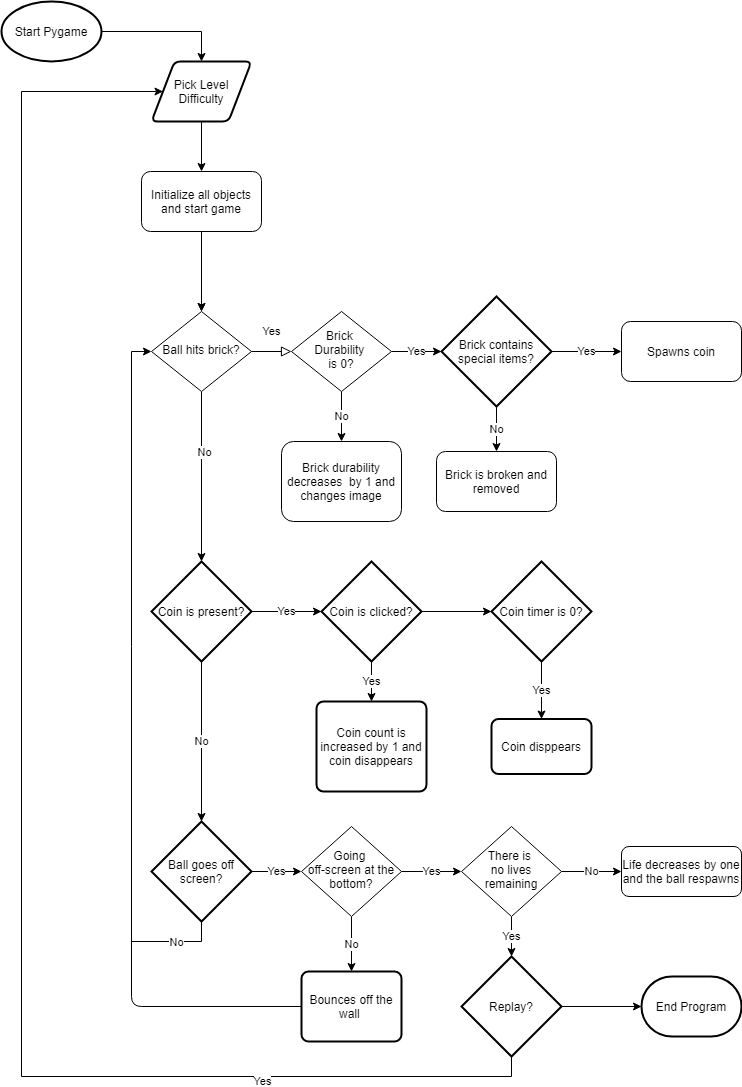

The diagram above was exported from draw.io. Its source (the exported page's mxGraphModel, read from the mxfile embedded in the PNG):
<mxGraphModel dx="1022" dy="507" grid="1" gridSize="10" guides="1" tooltips="1" connect="1" arrows="1" fold="1" page="1" pageScale="1" pageWidth="827" pageHeight="1169" math="0" shadow="0">
  <root>
    <mxCell id="WIyWlLk6GJQsqaUBKTNV-0" />
    <mxCell id="WIyWlLk6GJQsqaUBKTNV-1" parent="WIyWlLk6GJQsqaUBKTNV-0" />
    <mxCell id="WIyWlLk6GJQsqaUBKTNV-4" value="Yes" style="rounded=0;html=1;jettySize=auto;orthogonalLoop=1;fontSize=11;endArrow=block;endFill=0;endSize=8;strokeWidth=1;shadow=0;labelBackgroundColor=none;edgeStyle=orthogonalEdgeStyle;" parent="WIyWlLk6GJQsqaUBKTNV-1" source="WIyWlLk6GJQsqaUBKTNV-6" target="WIyWlLk6GJQsqaUBKTNV-10" edge="1">
      <mxGeometry y="20" relative="1" as="geometry">
        <mxPoint as="offset" />
      </mxGeometry>
    </mxCell>
    <mxCell id="S4o5UUJ_2x03dvfoMH6--40" style="edgeStyle=orthogonalEdgeStyle;rounded=0;orthogonalLoop=1;jettySize=auto;html=1;exitX=0.5;exitY=1;exitDx=0;exitDy=0;entryX=0.5;entryY=0;entryDx=0;entryDy=0;entryPerimeter=0;" edge="1" parent="WIyWlLk6GJQsqaUBKTNV-1" source="WIyWlLk6GJQsqaUBKTNV-6" target="S4o5UUJ_2x03dvfoMH6--39">
      <mxGeometry relative="1" as="geometry" />
    </mxCell>
    <mxCell id="S4o5UUJ_2x03dvfoMH6--42" value="No" style="edgeLabel;html=1;align=center;verticalAlign=middle;resizable=0;points=[];" vertex="1" connectable="0" parent="S4o5UUJ_2x03dvfoMH6--40">
      <mxGeometry x="-0.2902" y="2" relative="1" as="geometry">
        <mxPoint as="offset" />
      </mxGeometry>
    </mxCell>
    <mxCell id="WIyWlLk6GJQsqaUBKTNV-6" value="Ball hits brick?" style="rhombus;whiteSpace=wrap;html=1;shadow=0;fontFamily=Helvetica;fontSize=12;align=center;strokeWidth=1;spacing=6;spacingTop=-4;" parent="WIyWlLk6GJQsqaUBKTNV-1" vertex="1">
      <mxGeometry x="160" y="320" width="100" height="80" as="geometry" />
    </mxCell>
    <mxCell id="S4o5UUJ_2x03dvfoMH6--30" value="No" style="edgeStyle=orthogonalEdgeStyle;rounded=0;orthogonalLoop=1;jettySize=auto;html=1;exitX=0.5;exitY=1;exitDx=0;exitDy=0;entryX=0.5;entryY=0;entryDx=0;entryDy=0;" edge="1" parent="WIyWlLk6GJQsqaUBKTNV-1" source="WIyWlLk6GJQsqaUBKTNV-10" target="WIyWlLk6GJQsqaUBKTNV-11">
      <mxGeometry relative="1" as="geometry" />
    </mxCell>
    <mxCell id="S4o5UUJ_2x03dvfoMH6--32" value="Yes" style="edgeStyle=orthogonalEdgeStyle;rounded=0;orthogonalLoop=1;jettySize=auto;html=1;exitX=1;exitY=0.5;exitDx=0;exitDy=0;entryX=0;entryY=0.5;entryDx=0;entryDy=0;entryPerimeter=0;" edge="1" parent="WIyWlLk6GJQsqaUBKTNV-1" source="WIyWlLk6GJQsqaUBKTNV-10" target="S4o5UUJ_2x03dvfoMH6--31">
      <mxGeometry relative="1" as="geometry" />
    </mxCell>
    <mxCell id="WIyWlLk6GJQsqaUBKTNV-10" value="Brick &lt;br&gt;Durability &lt;br&gt;is 0?" style="rhombus;whiteSpace=wrap;html=1;shadow=0;fontFamily=Helvetica;fontSize=12;align=center;strokeWidth=1;spacing=6;spacingTop=-4;" parent="WIyWlLk6GJQsqaUBKTNV-1" vertex="1">
      <mxGeometry x="300" y="320" width="100" height="80" as="geometry" />
    </mxCell>
    <mxCell id="WIyWlLk6GJQsqaUBKTNV-11" value="Brick durability decreases&amp;nbsp; by 1 and changes image" style="rounded=1;whiteSpace=wrap;html=1;fontSize=12;glass=0;strokeWidth=1;shadow=0;" parent="WIyWlLk6GJQsqaUBKTNV-1" vertex="1">
      <mxGeometry x="290" y="450" width="120" height="80" as="geometry" />
    </mxCell>
    <mxCell id="S4o5UUJ_2x03dvfoMH6--21" style="edgeStyle=orthogonalEdgeStyle;rounded=0;orthogonalLoop=1;jettySize=auto;html=1;exitX=0.5;exitY=1;exitDx=0;exitDy=0;entryX=0.5;entryY=0;entryDx=0;entryDy=0;" edge="1" parent="WIyWlLk6GJQsqaUBKTNV-1" target="WIyWlLk6GJQsqaUBKTNV-6">
      <mxGeometry relative="1" as="geometry">
        <mxPoint x="210" y="270" as="sourcePoint" />
      </mxGeometry>
    </mxCell>
    <mxCell id="S4o5UUJ_2x03dvfoMH6--62" value="" style="edgeStyle=orthogonalEdgeStyle;rounded=0;orthogonalLoop=1;jettySize=auto;html=1;" edge="1" parent="WIyWlLk6GJQsqaUBKTNV-1" source="S4o5UUJ_2x03dvfoMH6--0" target="WIyWlLk6GJQsqaUBKTNV-6">
      <mxGeometry relative="1" as="geometry" />
    </mxCell>
    <mxCell id="S4o5UUJ_2x03dvfoMH6--0" value="Initialize all objects and start game" style="rounded=1;whiteSpace=wrap;html=1;" vertex="1" parent="WIyWlLk6GJQsqaUBKTNV-1">
      <mxGeometry x="150" y="180" width="120" height="60" as="geometry" />
    </mxCell>
    <mxCell id="S4o5UUJ_2x03dvfoMH6--63" style="edgeStyle=orthogonalEdgeStyle;rounded=0;orthogonalLoop=1;jettySize=auto;html=1;exitX=1;exitY=0.5;exitDx=0;exitDy=0;exitPerimeter=0;entryX=0.5;entryY=0;entryDx=0;entryDy=0;" edge="1" parent="WIyWlLk6GJQsqaUBKTNV-1" source="S4o5UUJ_2x03dvfoMH6--2" target="S4o5UUJ_2x03dvfoMH6--3">
      <mxGeometry relative="1" as="geometry" />
    </mxCell>
    <mxCell id="S4o5UUJ_2x03dvfoMH6--2" value="Start Pygame" style="strokeWidth=2;html=1;shape=mxgraph.flowchart.start_1;whiteSpace=wrap;" vertex="1" parent="WIyWlLk6GJQsqaUBKTNV-1">
      <mxGeometry x="10" y="10" width="100" height="60" as="geometry" />
    </mxCell>
    <mxCell id="S4o5UUJ_2x03dvfoMH6--23" style="edgeStyle=orthogonalEdgeStyle;rounded=0;orthogonalLoop=1;jettySize=auto;html=1;exitX=0.5;exitY=1;exitDx=0;exitDy=0;entryX=0.5;entryY=0;entryDx=0;entryDy=0;" edge="1" parent="WIyWlLk6GJQsqaUBKTNV-1" source="S4o5UUJ_2x03dvfoMH6--3" target="S4o5UUJ_2x03dvfoMH6--0">
      <mxGeometry relative="1" as="geometry" />
    </mxCell>
    <mxCell id="S4o5UUJ_2x03dvfoMH6--3" value="Pick Level Difficulty" style="shape=parallelogram;html=1;strokeWidth=2;perimeter=parallelogramPerimeter;whiteSpace=wrap;rounded=1;arcSize=12;size=0.23;" vertex="1" parent="WIyWlLk6GJQsqaUBKTNV-1">
      <mxGeometry x="160" y="70" width="100" height="60" as="geometry" />
    </mxCell>
    <mxCell id="S4o5UUJ_2x03dvfoMH6--12" value="Yes" style="edgeStyle=orthogonalEdgeStyle;rounded=0;orthogonalLoop=1;jettySize=auto;html=1;exitX=1;exitY=0.5;exitDx=0;exitDy=0;exitPerimeter=0;entryX=0;entryY=0.5;entryDx=0;entryDy=0;" edge="1" parent="WIyWlLk6GJQsqaUBKTNV-1" source="S4o5UUJ_2x03dvfoMH6--6" target="S4o5UUJ_2x03dvfoMH6--11">
      <mxGeometry relative="1" as="geometry" />
    </mxCell>
    <mxCell id="S4o5UUJ_2x03dvfoMH6--67" style="edgeStyle=orthogonalEdgeStyle;rounded=0;orthogonalLoop=1;jettySize=auto;html=1;exitX=0.5;exitY=1;exitDx=0;exitDy=0;exitPerimeter=0;entryX=0;entryY=0.5;entryDx=0;entryDy=0;" edge="1" parent="WIyWlLk6GJQsqaUBKTNV-1" source="S4o5UUJ_2x03dvfoMH6--6" target="WIyWlLk6GJQsqaUBKTNV-6">
      <mxGeometry relative="1" as="geometry" />
    </mxCell>
    <mxCell id="S4o5UUJ_2x03dvfoMH6--71" value="No" style="edgeLabel;html=1;align=center;verticalAlign=middle;resizable=0;points=[];" vertex="1" connectable="0" parent="S4o5UUJ_2x03dvfoMH6--67">
      <mxGeometry x="-0.8686" relative="1" as="geometry">
        <mxPoint as="offset" />
      </mxGeometry>
    </mxCell>
    <mxCell id="S4o5UUJ_2x03dvfoMH6--6" value="Ball goes off screen?" style="strokeWidth=2;html=1;shape=mxgraph.flowchart.decision;whiteSpace=wrap;" vertex="1" parent="WIyWlLk6GJQsqaUBKTNV-1">
      <mxGeometry x="160" y="830" width="100" height="100" as="geometry" />
    </mxCell>
    <mxCell id="S4o5UUJ_2x03dvfoMH6--15" value="Yes&lt;br&gt;" style="edgeStyle=orthogonalEdgeStyle;rounded=0;orthogonalLoop=1;jettySize=auto;html=1;exitX=1;exitY=0.5;exitDx=0;exitDy=0;entryX=0;entryY=0.5;entryDx=0;entryDy=0;" edge="1" parent="WIyWlLk6GJQsqaUBKTNV-1" source="S4o5UUJ_2x03dvfoMH6--11" target="S4o5UUJ_2x03dvfoMH6--14">
      <mxGeometry relative="1" as="geometry" />
    </mxCell>
    <mxCell id="S4o5UUJ_2x03dvfoMH6--53" value="No" style="edgeStyle=orthogonalEdgeStyle;rounded=0;orthogonalLoop=1;jettySize=auto;html=1;exitX=0.5;exitY=1;exitDx=0;exitDy=0;entryX=0.5;entryY=0;entryDx=0;entryDy=0;" edge="1" parent="WIyWlLk6GJQsqaUBKTNV-1" source="S4o5UUJ_2x03dvfoMH6--11" target="S4o5UUJ_2x03dvfoMH6--52">
      <mxGeometry relative="1" as="geometry" />
    </mxCell>
    <mxCell id="S4o5UUJ_2x03dvfoMH6--11" value="Going &lt;br&gt;off-screen at the bottom?" style="rhombus;whiteSpace=wrap;html=1;shadow=0;fontFamily=Helvetica;fontSize=12;align=center;strokeWidth=1;spacing=6;spacingTop=-4;" vertex="1" parent="WIyWlLk6GJQsqaUBKTNV-1">
      <mxGeometry x="310" y="835" width="100" height="90" as="geometry" />
    </mxCell>
    <mxCell id="S4o5UUJ_2x03dvfoMH6--18" value="No&lt;br&gt;" style="edgeStyle=orthogonalEdgeStyle;rounded=0;orthogonalLoop=1;jettySize=auto;html=1;exitX=1;exitY=0.5;exitDx=0;exitDy=0;entryX=0;entryY=0.5;entryDx=0;entryDy=0;" edge="1" parent="WIyWlLk6GJQsqaUBKTNV-1" source="S4o5UUJ_2x03dvfoMH6--14" target="S4o5UUJ_2x03dvfoMH6--17">
      <mxGeometry relative="1" as="geometry" />
    </mxCell>
    <mxCell id="S4o5UUJ_2x03dvfoMH6--57" value="Yes" style="edgeStyle=orthogonalEdgeStyle;rounded=0;orthogonalLoop=1;jettySize=auto;html=1;exitX=0.5;exitY=1;exitDx=0;exitDy=0;entryX=0.5;entryY=0;entryDx=0;entryDy=0;entryPerimeter=0;" edge="1" parent="WIyWlLk6GJQsqaUBKTNV-1" source="S4o5UUJ_2x03dvfoMH6--14" target="S4o5UUJ_2x03dvfoMH6--56">
      <mxGeometry relative="1" as="geometry" />
    </mxCell>
    <mxCell id="S4o5UUJ_2x03dvfoMH6--14" value="There is &lt;br&gt;no lives remaining" style="rhombus;whiteSpace=wrap;html=1;shadow=0;fontFamily=Helvetica;fontSize=12;align=center;strokeWidth=1;spacing=6;spacingTop=-4;" vertex="1" parent="WIyWlLk6GJQsqaUBKTNV-1">
      <mxGeometry x="470" y="835" width="100" height="90" as="geometry" />
    </mxCell>
    <mxCell id="S4o5UUJ_2x03dvfoMH6--17" value="Life decreases by one and the ball respawns" style="rounded=1;whiteSpace=wrap;html=1;fontSize=12;glass=0;strokeWidth=1;shadow=0;" vertex="1" parent="WIyWlLk6GJQsqaUBKTNV-1">
      <mxGeometry x="630" y="855" width="120" height="50" as="geometry" />
    </mxCell>
    <mxCell id="S4o5UUJ_2x03dvfoMH6--35" value="Yes" style="edgeStyle=orthogonalEdgeStyle;rounded=0;orthogonalLoop=1;jettySize=auto;html=1;exitX=1;exitY=0.5;exitDx=0;exitDy=0;exitPerimeter=0;entryX=0;entryY=0.5;entryDx=0;entryDy=0;" edge="1" parent="WIyWlLk6GJQsqaUBKTNV-1" source="S4o5UUJ_2x03dvfoMH6--31" target="S4o5UUJ_2x03dvfoMH6--34">
      <mxGeometry relative="1" as="geometry" />
    </mxCell>
    <mxCell id="S4o5UUJ_2x03dvfoMH6--38" value="No" style="edgeStyle=orthogonalEdgeStyle;rounded=0;orthogonalLoop=1;jettySize=auto;html=1;exitX=0.5;exitY=1;exitDx=0;exitDy=0;exitPerimeter=0;entryX=0.5;entryY=0;entryDx=0;entryDy=0;" edge="1" parent="WIyWlLk6GJQsqaUBKTNV-1" source="S4o5UUJ_2x03dvfoMH6--31" target="S4o5UUJ_2x03dvfoMH6--36">
      <mxGeometry relative="1" as="geometry" />
    </mxCell>
    <mxCell id="S4o5UUJ_2x03dvfoMH6--31" value="Brick contains special items?" style="strokeWidth=2;html=1;shape=mxgraph.flowchart.decision;whiteSpace=wrap;" vertex="1" parent="WIyWlLk6GJQsqaUBKTNV-1">
      <mxGeometry x="450" y="305" width="110" height="110" as="geometry" />
    </mxCell>
    <mxCell id="S4o5UUJ_2x03dvfoMH6--34" value="Spawns coin" style="rounded=1;whiteSpace=wrap;html=1;" vertex="1" parent="WIyWlLk6GJQsqaUBKTNV-1">
      <mxGeometry x="630" y="330" width="120" height="60" as="geometry" />
    </mxCell>
    <mxCell id="S4o5UUJ_2x03dvfoMH6--36" value="Brick is broken and removed" style="rounded=1;whiteSpace=wrap;html=1;" vertex="1" parent="WIyWlLk6GJQsqaUBKTNV-1">
      <mxGeometry x="445" y="460" width="120" height="60" as="geometry" />
    </mxCell>
    <mxCell id="S4o5UUJ_2x03dvfoMH6--41" value="No" style="edgeStyle=orthogonalEdgeStyle;rounded=0;orthogonalLoop=1;jettySize=auto;html=1;exitX=0.5;exitY=1;exitDx=0;exitDy=0;exitPerimeter=0;entryX=0.5;entryY=0;entryDx=0;entryDy=0;entryPerimeter=0;" edge="1" parent="WIyWlLk6GJQsqaUBKTNV-1" source="S4o5UUJ_2x03dvfoMH6--39" target="S4o5UUJ_2x03dvfoMH6--6">
      <mxGeometry relative="1" as="geometry" />
    </mxCell>
    <mxCell id="S4o5UUJ_2x03dvfoMH6--45" value="Yes" style="edgeStyle=orthogonalEdgeStyle;rounded=0;orthogonalLoop=1;jettySize=auto;html=1;exitX=1;exitY=0.5;exitDx=0;exitDy=0;exitPerimeter=0;entryX=0;entryY=0.5;entryDx=0;entryDy=0;entryPerimeter=0;" edge="1" parent="WIyWlLk6GJQsqaUBKTNV-1" source="S4o5UUJ_2x03dvfoMH6--39" target="S4o5UUJ_2x03dvfoMH6--44">
      <mxGeometry relative="1" as="geometry" />
    </mxCell>
    <mxCell id="S4o5UUJ_2x03dvfoMH6--39" value="Coin is present?" style="strokeWidth=2;html=1;shape=mxgraph.flowchart.decision;whiteSpace=wrap;" vertex="1" parent="WIyWlLk6GJQsqaUBKTNV-1">
      <mxGeometry x="160" y="570" width="100" height="100" as="geometry" />
    </mxCell>
    <mxCell id="S4o5UUJ_2x03dvfoMH6--48" value="Yes" style="edgeStyle=orthogonalEdgeStyle;rounded=0;orthogonalLoop=1;jettySize=auto;html=1;exitX=0.5;exitY=1;exitDx=0;exitDy=0;exitPerimeter=0;entryX=0.5;entryY=0;entryDx=0;entryDy=0;" edge="1" parent="WIyWlLk6GJQsqaUBKTNV-1" source="S4o5UUJ_2x03dvfoMH6--44" target="S4o5UUJ_2x03dvfoMH6--47">
      <mxGeometry relative="1" as="geometry" />
    </mxCell>
    <mxCell id="S4o5UUJ_2x03dvfoMH6--49" style="edgeStyle=orthogonalEdgeStyle;rounded=0;orthogonalLoop=1;jettySize=auto;html=1;exitX=1;exitY=0.5;exitDx=0;exitDy=0;exitPerimeter=0;entryX=0;entryY=0.5;entryDx=0;entryDy=0;entryPerimeter=0;" edge="1" parent="WIyWlLk6GJQsqaUBKTNV-1" source="S4o5UUJ_2x03dvfoMH6--44" target="S4o5UUJ_2x03dvfoMH6--46">
      <mxGeometry relative="1" as="geometry" />
    </mxCell>
    <mxCell id="S4o5UUJ_2x03dvfoMH6--44" value="Coin is clicked?" style="strokeWidth=2;html=1;shape=mxgraph.flowchart.decision;whiteSpace=wrap;" vertex="1" parent="WIyWlLk6GJQsqaUBKTNV-1">
      <mxGeometry x="330" y="570" width="100" height="100" as="geometry" />
    </mxCell>
    <mxCell id="S4o5UUJ_2x03dvfoMH6--51" value="Yes" style="edgeStyle=orthogonalEdgeStyle;rounded=0;orthogonalLoop=1;jettySize=auto;html=1;exitX=0.5;exitY=1;exitDx=0;exitDy=0;exitPerimeter=0;entryX=0.5;entryY=0;entryDx=0;entryDy=0;" edge="1" parent="WIyWlLk6GJQsqaUBKTNV-1" source="S4o5UUJ_2x03dvfoMH6--46" target="S4o5UUJ_2x03dvfoMH6--50">
      <mxGeometry relative="1" as="geometry" />
    </mxCell>
    <mxCell id="S4o5UUJ_2x03dvfoMH6--46" value="Coin timer is 0?" style="strokeWidth=2;html=1;shape=mxgraph.flowchart.decision;whiteSpace=wrap;" vertex="1" parent="WIyWlLk6GJQsqaUBKTNV-1">
      <mxGeometry x="500" y="570" width="100" height="100" as="geometry" />
    </mxCell>
    <mxCell id="S4o5UUJ_2x03dvfoMH6--47" value="Coin count is increased by 1 and coin disappears" style="rounded=1;whiteSpace=wrap;html=1;absoluteArcSize=1;arcSize=14;strokeWidth=2;" vertex="1" parent="WIyWlLk6GJQsqaUBKTNV-1">
      <mxGeometry x="325" y="710" width="110" height="90" as="geometry" />
    </mxCell>
    <mxCell id="S4o5UUJ_2x03dvfoMH6--50" value="Coin disppears" style="rounded=1;whiteSpace=wrap;html=1;absoluteArcSize=1;arcSize=14;strokeWidth=2;" vertex="1" parent="WIyWlLk6GJQsqaUBKTNV-1">
      <mxGeometry x="500" y="727.5" width="100" height="55" as="geometry" />
    </mxCell>
    <mxCell id="S4o5UUJ_2x03dvfoMH6--52" value="Bounces off the wall&amp;nbsp;" style="rounded=1;whiteSpace=wrap;html=1;absoluteArcSize=1;arcSize=14;strokeWidth=2;" vertex="1" parent="WIyWlLk6GJQsqaUBKTNV-1">
      <mxGeometry x="310" y="980" width="100" height="70" as="geometry" />
    </mxCell>
    <mxCell id="S4o5UUJ_2x03dvfoMH6--60" style="edgeStyle=orthogonalEdgeStyle;rounded=0;orthogonalLoop=1;jettySize=auto;html=1;exitX=1;exitY=0.5;exitDx=0;exitDy=0;exitPerimeter=0;entryX=0;entryY=0.5;entryDx=0;entryDy=0;entryPerimeter=0;" edge="1" parent="WIyWlLk6GJQsqaUBKTNV-1" source="S4o5UUJ_2x03dvfoMH6--56" target="S4o5UUJ_2x03dvfoMH6--59">
      <mxGeometry relative="1" as="geometry" />
    </mxCell>
    <mxCell id="S4o5UUJ_2x03dvfoMH6--64" style="edgeStyle=orthogonalEdgeStyle;rounded=0;orthogonalLoop=1;jettySize=auto;html=1;exitX=0.5;exitY=1;exitDx=0;exitDy=0;exitPerimeter=0;" edge="1" parent="WIyWlLk6GJQsqaUBKTNV-1" source="S4o5UUJ_2x03dvfoMH6--56" target="S4o5UUJ_2x03dvfoMH6--3">
      <mxGeometry relative="1" as="geometry">
        <Array as="points">
          <mxPoint x="520" y="1085" />
          <mxPoint x="30" y="1085" />
          <mxPoint x="30" y="100" />
        </Array>
      </mxGeometry>
    </mxCell>
    <mxCell id="S4o5UUJ_2x03dvfoMH6--66" value="Yes" style="edgeLabel;html=1;align=center;verticalAlign=middle;resizable=0;points=[];" vertex="1" connectable="0" parent="S4o5UUJ_2x03dvfoMH6--64">
      <mxGeometry x="-0.7825" y="4" relative="1" as="geometry">
        <mxPoint x="-92" as="offset" />
      </mxGeometry>
    </mxCell>
    <mxCell id="S4o5UUJ_2x03dvfoMH6--56" value="Replay?" style="strokeWidth=2;html=1;shape=mxgraph.flowchart.decision;whiteSpace=wrap;" vertex="1" parent="WIyWlLk6GJQsqaUBKTNV-1">
      <mxGeometry x="470" y="965" width="100" height="100" as="geometry" />
    </mxCell>
    <mxCell id="S4o5UUJ_2x03dvfoMH6--59" value="End Program" style="strokeWidth=2;html=1;shape=mxgraph.flowchart.terminator;whiteSpace=wrap;" vertex="1" parent="WIyWlLk6GJQsqaUBKTNV-1">
      <mxGeometry x="650" y="985" width="100" height="60" as="geometry" />
    </mxCell>
    <mxCell id="S4o5UUJ_2x03dvfoMH6--70" value="" style="endArrow=none;html=1;edgeStyle=orthogonalEdgeStyle;exitX=0;exitY=0.5;exitDx=0;exitDy=0;" edge="1" parent="WIyWlLk6GJQsqaUBKTNV-1" source="S4o5UUJ_2x03dvfoMH6--52">
      <mxGeometry width="50" height="50" relative="1" as="geometry">
        <mxPoint x="330" y="1010" as="sourcePoint" />
        <mxPoint x="140" y="920" as="targetPoint" />
      </mxGeometry>
    </mxCell>
  </root>
</mxGraphModel>